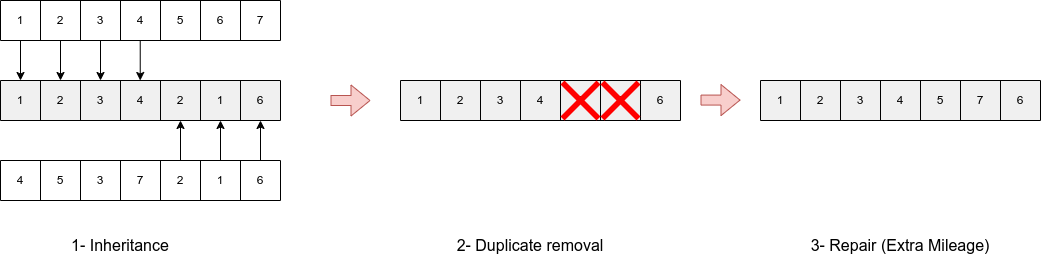

The diagram above was exported from draw.io. Its source (the exported page's mxGraphModel, read from the mxfile embedded in the PNG):
<mxGraphModel dx="4008" dy="1670" grid="1" gridSize="10" guides="1" tooltips="1" connect="1" arrows="1" fold="1" page="1" pageScale="1" pageWidth="850" pageHeight="1100" math="0" shadow="0">
  <root>
    <mxCell id="0" />
    <mxCell id="1" parent="0" />
    <mxCell id="3" value="" style="shape=table;html=1;whiteSpace=wrap;startSize=0;container=1;collapsible=0;childLayout=tableLayout;strokeColor=#000000;fillColor=#F0F0F0;perimeterSpacing=1;fontColor=#000000;" parent="1" vertex="1">
      <mxGeometry x="170" y="140" width="280" height="40" as="geometry" />
    </mxCell>
    <mxCell id="4" value="" style="shape=tableRow;horizontal=0;startSize=0;swimlaneHead=0;swimlaneBody=0;top=0;left=0;bottom=0;right=0;collapsible=0;dropTarget=0;fillColor=none;points=[[0,0.5],[1,0.5]];portConstraint=eastwest;strokeColor=#F0F0F0;fontColor=#000000;" parent="3" vertex="1">
      <mxGeometry width="280" height="40" as="geometry" />
    </mxCell>
    <mxCell id="5" value="1" style="shape=partialRectangle;html=1;whiteSpace=wrap;connectable=0;fillColor=none;top=0;left=0;bottom=0;right=0;overflow=hidden;strokeColor=#F0F0F0;fontColor=#000000;" parent="4" vertex="1">
      <mxGeometry width="40" height="40" as="geometry">
        <mxRectangle width="40" height="40" as="alternateBounds" />
      </mxGeometry>
    </mxCell>
    <mxCell id="6" value="2" style="shape=partialRectangle;html=1;whiteSpace=wrap;connectable=0;fillColor=none;top=0;left=0;bottom=0;right=0;overflow=hidden;strokeColor=#F0F0F0;fontColor=#000000;" parent="4" vertex="1">
      <mxGeometry x="40" width="40" height="40" as="geometry">
        <mxRectangle width="40" height="40" as="alternateBounds" />
      </mxGeometry>
    </mxCell>
    <mxCell id="7" value="3" style="shape=partialRectangle;html=1;whiteSpace=wrap;connectable=0;fillColor=none;top=0;left=0;bottom=0;right=0;overflow=hidden;strokeColor=#F0F0F0;fontColor=#000000;" parent="4" vertex="1">
      <mxGeometry x="80" width="40" height="40" as="geometry">
        <mxRectangle width="40" height="40" as="alternateBounds" />
      </mxGeometry>
    </mxCell>
    <mxCell id="16" value="4" style="shape=partialRectangle;html=1;whiteSpace=wrap;connectable=0;fillColor=none;top=0;left=0;bottom=0;right=0;overflow=hidden;strokeColor=#F0F0F0;fontColor=#000000;" vertex="1" parent="4">
      <mxGeometry x="120" width="40" height="40" as="geometry">
        <mxRectangle width="40" height="40" as="alternateBounds" />
      </mxGeometry>
    </mxCell>
    <mxCell id="17" value="2" style="shape=partialRectangle;html=1;whiteSpace=wrap;connectable=0;fillColor=none;top=0;left=0;bottom=0;right=0;overflow=hidden;strokeColor=#F0F0F0;fontColor=#000000;" vertex="1" parent="4">
      <mxGeometry x="160" width="40" height="40" as="geometry">
        <mxRectangle width="40" height="40" as="alternateBounds" />
      </mxGeometry>
    </mxCell>
    <mxCell id="18" value="1" style="shape=partialRectangle;html=1;whiteSpace=wrap;connectable=0;fillColor=none;top=0;left=0;bottom=0;right=0;overflow=hidden;strokeColor=#F0F0F0;fontColor=#000000;" vertex="1" parent="4">
      <mxGeometry x="200" width="40" height="40" as="geometry">
        <mxRectangle width="40" height="40" as="alternateBounds" />
      </mxGeometry>
    </mxCell>
    <mxCell id="19" value="6" style="shape=partialRectangle;html=1;whiteSpace=wrap;connectable=0;fillColor=none;top=0;left=0;bottom=0;right=0;overflow=hidden;strokeColor=#F0F0F0;fontColor=#000000;" vertex="1" parent="4">
      <mxGeometry x="240" width="40" height="40" as="geometry">
        <mxRectangle width="40" height="40" as="alternateBounds" />
      </mxGeometry>
    </mxCell>
    <mxCell id="20" value="" style="shape=table;html=1;whiteSpace=wrap;startSize=0;container=1;collapsible=0;childLayout=tableLayout;perimeterSpacing=1;" vertex="1" parent="1">
      <mxGeometry x="170" y="220" width="280" height="40" as="geometry" />
    </mxCell>
    <mxCell id="21" value="" style="shape=tableRow;horizontal=0;startSize=0;swimlaneHead=0;swimlaneBody=0;top=0;left=0;bottom=0;right=0;collapsible=0;dropTarget=0;fillColor=none;points=[[0,0.5],[1,0.5]];portConstraint=eastwest;strokeColor=#F0F0F0;fontColor=#000000;" vertex="1" parent="20">
      <mxGeometry width="280" height="40" as="geometry" />
    </mxCell>
    <mxCell id="22" value="4" style="shape=partialRectangle;html=1;whiteSpace=wrap;connectable=0;fillColor=none;top=0;left=0;bottom=0;right=0;overflow=hidden;strokeColor=#F0F0F0;fontColor=#000000;" vertex="1" parent="21">
      <mxGeometry width="40" height="40" as="geometry">
        <mxRectangle width="40" height="40" as="alternateBounds" />
      </mxGeometry>
    </mxCell>
    <mxCell id="23" value="5" style="shape=partialRectangle;html=1;whiteSpace=wrap;connectable=0;fillColor=none;top=0;left=0;bottom=0;right=0;overflow=hidden;strokeColor=#F0F0F0;fontColor=#000000;" vertex="1" parent="21">
      <mxGeometry x="40" width="40" height="40" as="geometry">
        <mxRectangle width="40" height="40" as="alternateBounds" />
      </mxGeometry>
    </mxCell>
    <mxCell id="24" value="3" style="shape=partialRectangle;html=1;whiteSpace=wrap;connectable=0;fillColor=none;top=0;left=0;bottom=0;right=0;overflow=hidden;strokeColor=#F0F0F0;fontColor=#000000;" vertex="1" parent="21">
      <mxGeometry x="80" width="40" height="40" as="geometry">
        <mxRectangle width="40" height="40" as="alternateBounds" />
      </mxGeometry>
    </mxCell>
    <mxCell id="25" value="7" style="shape=partialRectangle;html=1;whiteSpace=wrap;connectable=0;fillColor=none;top=0;left=0;bottom=0;right=0;overflow=hidden;strokeColor=#F0F0F0;fontColor=#000000;" vertex="1" parent="21">
      <mxGeometry x="120" width="40" height="40" as="geometry">
        <mxRectangle width="40" height="40" as="alternateBounds" />
      </mxGeometry>
    </mxCell>
    <mxCell id="26" value="2" style="shape=partialRectangle;html=1;whiteSpace=wrap;connectable=0;fillColor=none;top=0;left=0;bottom=0;right=0;overflow=hidden;strokeColor=#F0F0F0;fontColor=#000000;" vertex="1" parent="21">
      <mxGeometry x="160" width="40" height="40" as="geometry">
        <mxRectangle width="40" height="40" as="alternateBounds" />
      </mxGeometry>
    </mxCell>
    <mxCell id="27" value="1" style="shape=partialRectangle;html=1;whiteSpace=wrap;connectable=0;fillColor=none;top=0;left=0;bottom=0;right=0;overflow=hidden;strokeColor=#F0F0F0;fontColor=#000000;" vertex="1" parent="21">
      <mxGeometry x="200" width="40" height="40" as="geometry">
        <mxRectangle width="40" height="40" as="alternateBounds" />
      </mxGeometry>
    </mxCell>
    <mxCell id="28" value="6" style="shape=partialRectangle;html=1;whiteSpace=wrap;connectable=0;fillColor=none;top=0;left=0;bottom=0;right=0;overflow=hidden;strokeColor=#F0F0F0;fontColor=#000000;" vertex="1" parent="21">
      <mxGeometry x="240" width="40" height="40" as="geometry">
        <mxRectangle width="40" height="40" as="alternateBounds" />
      </mxGeometry>
    </mxCell>
    <mxCell id="33" value="" style="shape=table;html=1;whiteSpace=wrap;startSize=0;container=1;collapsible=0;childLayout=tableLayout;perimeterSpacing=1;labelBackgroundColor=none;" vertex="1" parent="1">
      <mxGeometry x="170" y="60" width="280" height="40" as="geometry" />
    </mxCell>
    <mxCell id="34" value="" style="shape=tableRow;horizontal=0;startSize=0;swimlaneHead=0;swimlaneBody=0;top=0;left=0;bottom=0;right=0;collapsible=0;dropTarget=0;fillColor=none;points=[[0,0.5],[1,0.5]];portConstraint=eastwest;strokeColor=#F0F0F0;fontColor=#000000;labelBackgroundColor=default;" vertex="1" parent="33">
      <mxGeometry width="280" height="40" as="geometry" />
    </mxCell>
    <mxCell id="35" value="1" style="shape=partialRectangle;html=1;whiteSpace=wrap;connectable=0;fillColor=none;top=0;left=0;bottom=0;right=0;overflow=hidden;strokeColor=#F0F0F0;fontColor=#000000;labelBackgroundColor=default;" vertex="1" parent="34">
      <mxGeometry width="40" height="40" as="geometry">
        <mxRectangle width="40" height="40" as="alternateBounds" />
      </mxGeometry>
    </mxCell>
    <mxCell id="36" value="2" style="shape=partialRectangle;html=1;whiteSpace=wrap;connectable=0;fillColor=none;top=0;left=0;bottom=0;right=0;overflow=hidden;strokeColor=#F0F0F0;fontColor=#000000;labelBackgroundColor=default;" vertex="1" parent="34">
      <mxGeometry x="40" width="40" height="40" as="geometry">
        <mxRectangle width="40" height="40" as="alternateBounds" />
      </mxGeometry>
    </mxCell>
    <mxCell id="37" value="3" style="shape=partialRectangle;html=1;whiteSpace=wrap;connectable=0;fillColor=none;top=0;left=0;bottom=0;right=0;overflow=hidden;strokeColor=#F0F0F0;fontColor=#000000;labelBackgroundColor=default;" vertex="1" parent="34">
      <mxGeometry x="80" width="40" height="40" as="geometry">
        <mxRectangle width="40" height="40" as="alternateBounds" />
      </mxGeometry>
    </mxCell>
    <mxCell id="38" value="4" style="shape=partialRectangle;html=1;whiteSpace=wrap;connectable=0;fillColor=none;top=0;left=0;bottom=0;right=0;overflow=hidden;strokeColor=#F0F0F0;fontColor=#000000;labelBackgroundColor=default;" vertex="1" parent="34">
      <mxGeometry x="120" width="40" height="40" as="geometry">
        <mxRectangle width="40" height="40" as="alternateBounds" />
      </mxGeometry>
    </mxCell>
    <mxCell id="39" value="5" style="shape=partialRectangle;html=1;whiteSpace=wrap;connectable=0;fillColor=none;top=0;left=0;bottom=0;right=0;overflow=hidden;strokeColor=#F0F0F0;fontColor=#000000;labelBackgroundColor=default;" vertex="1" parent="34">
      <mxGeometry x="160" width="40" height="40" as="geometry">
        <mxRectangle width="40" height="40" as="alternateBounds" />
      </mxGeometry>
    </mxCell>
    <mxCell id="40" value="6" style="shape=partialRectangle;html=1;whiteSpace=wrap;connectable=0;fillColor=none;top=0;left=0;bottom=0;right=0;overflow=hidden;strokeColor=#F0F0F0;fontColor=#000000;labelBackgroundColor=default;" vertex="1" parent="34">
      <mxGeometry x="200" width="40" height="40" as="geometry">
        <mxRectangle width="40" height="40" as="alternateBounds" />
      </mxGeometry>
    </mxCell>
    <mxCell id="41" value="7" style="shape=partialRectangle;html=1;whiteSpace=wrap;connectable=0;fillColor=none;top=0;left=0;bottom=0;right=0;overflow=hidden;strokeColor=#F0F0F0;fontColor=#000000;labelBackgroundColor=default;" vertex="1" parent="34">
      <mxGeometry x="240" width="40" height="40" as="geometry">
        <mxRectangle width="40" height="40" as="alternateBounds" />
      </mxGeometry>
    </mxCell>
    <mxCell id="42" value="" style="endArrow=classic;html=1;" edge="1" parent="1">
      <mxGeometry width="50" height="50" relative="1" as="geometry">
        <mxPoint x="350" y="220" as="sourcePoint" />
        <mxPoint x="350" y="180" as="targetPoint" />
      </mxGeometry>
    </mxCell>
    <mxCell id="43" value="" style="endArrow=classic;html=1;" edge="1" parent="1">
      <mxGeometry width="50" height="50" relative="1" as="geometry">
        <mxPoint x="390" y="220" as="sourcePoint" />
        <mxPoint x="390" y="180" as="targetPoint" />
      </mxGeometry>
    </mxCell>
    <mxCell id="44" value="" style="endArrow=classic;html=1;" edge="1" parent="1">
      <mxGeometry width="50" height="50" relative="1" as="geometry">
        <mxPoint x="430" y="220" as="sourcePoint" />
        <mxPoint x="430" y="180" as="targetPoint" />
      </mxGeometry>
    </mxCell>
    <mxCell id="45" value="" style="endArrow=classic;html=1;" edge="1" parent="1">
      <mxGeometry width="50" height="50" relative="1" as="geometry">
        <mxPoint x="309.73" y="100" as="sourcePoint" />
        <mxPoint x="309.73" y="140" as="targetPoint" />
      </mxGeometry>
    </mxCell>
    <mxCell id="46" value="" style="endArrow=classic;html=1;" edge="1" parent="1">
      <mxGeometry width="50" height="50" relative="1" as="geometry">
        <mxPoint x="270" y="100" as="sourcePoint" />
        <mxPoint x="270" y="140" as="targetPoint" />
      </mxGeometry>
    </mxCell>
    <mxCell id="47" value="" style="endArrow=classic;html=1;" edge="1" parent="1">
      <mxGeometry width="50" height="50" relative="1" as="geometry">
        <mxPoint x="230" y="100" as="sourcePoint" />
        <mxPoint x="230" y="140" as="targetPoint" />
      </mxGeometry>
    </mxCell>
    <mxCell id="48" value="" style="endArrow=classic;html=1;" edge="1" parent="1">
      <mxGeometry width="50" height="50" relative="1" as="geometry">
        <mxPoint x="190" y="100" as="sourcePoint" />
        <mxPoint x="190" y="140" as="targetPoint" />
      </mxGeometry>
    </mxCell>
    <mxCell id="49" value="" style="shape=table;html=1;whiteSpace=wrap;startSize=0;container=1;collapsible=0;childLayout=tableLayout;strokeColor=#000000;fillColor=#F0F0F0;perimeterSpacing=1;fontColor=#000000;" vertex="1" parent="1">
      <mxGeometry x="570" y="140" width="280" height="40" as="geometry" />
    </mxCell>
    <mxCell id="50" value="" style="shape=tableRow;horizontal=0;startSize=0;swimlaneHead=0;swimlaneBody=0;top=0;left=0;bottom=0;right=0;collapsible=0;dropTarget=0;fillColor=none;points=[[0,0.5],[1,0.5]];portConstraint=eastwest;strokeColor=#F0F0F0;fontColor=#000000;" vertex="1" parent="49">
      <mxGeometry width="280" height="40" as="geometry" />
    </mxCell>
    <mxCell id="51" value="1" style="shape=partialRectangle;html=1;whiteSpace=wrap;connectable=0;fillColor=none;top=0;left=0;bottom=0;right=0;overflow=hidden;strokeColor=#F0F0F0;fontColor=#000000;" vertex="1" parent="50">
      <mxGeometry width="40" height="40" as="geometry">
        <mxRectangle width="40" height="40" as="alternateBounds" />
      </mxGeometry>
    </mxCell>
    <mxCell id="52" value="2" style="shape=partialRectangle;html=1;whiteSpace=wrap;connectable=0;fillColor=none;top=0;left=0;bottom=0;right=0;overflow=hidden;strokeColor=#F0F0F0;fontColor=#000000;" vertex="1" parent="50">
      <mxGeometry x="40" width="40" height="40" as="geometry">
        <mxRectangle width="40" height="40" as="alternateBounds" />
      </mxGeometry>
    </mxCell>
    <mxCell id="53" value="3" style="shape=partialRectangle;html=1;whiteSpace=wrap;connectable=0;fillColor=none;top=0;left=0;bottom=0;right=0;overflow=hidden;strokeColor=#F0F0F0;fontColor=#000000;" vertex="1" parent="50">
      <mxGeometry x="80" width="40" height="40" as="geometry">
        <mxRectangle width="40" height="40" as="alternateBounds" />
      </mxGeometry>
    </mxCell>
    <mxCell id="54" value="4" style="shape=partialRectangle;html=1;whiteSpace=wrap;connectable=0;fillColor=none;top=0;left=0;bottom=0;right=0;overflow=hidden;strokeColor=#F0F0F0;fontColor=#000000;" vertex="1" parent="50">
      <mxGeometry x="120" width="40" height="40" as="geometry">
        <mxRectangle width="40" height="40" as="alternateBounds" />
      </mxGeometry>
    </mxCell>
    <mxCell id="55" value="2" style="shape=partialRectangle;html=1;whiteSpace=wrap;connectable=0;fillColor=none;top=0;left=0;bottom=0;right=0;overflow=hidden;strokeColor=#F0F0F0;fontColor=#000000;" vertex="1" parent="50">
      <mxGeometry x="160" width="40" height="40" as="geometry">
        <mxRectangle width="40" height="40" as="alternateBounds" />
      </mxGeometry>
    </mxCell>
    <mxCell id="56" value="1" style="shape=partialRectangle;html=1;whiteSpace=wrap;connectable=0;fillColor=none;top=0;left=0;bottom=0;right=0;overflow=hidden;strokeColor=#F0F0F0;fontColor=#000000;" vertex="1" parent="50">
      <mxGeometry x="200" width="40" height="40" as="geometry">
        <mxRectangle width="40" height="40" as="alternateBounds" />
      </mxGeometry>
    </mxCell>
    <mxCell id="57" value="6" style="shape=partialRectangle;html=1;whiteSpace=wrap;connectable=0;fillColor=none;top=0;left=0;bottom=0;right=0;overflow=hidden;strokeColor=#F0F0F0;fontColor=#000000;" vertex="1" parent="50">
      <mxGeometry x="240" width="40" height="40" as="geometry">
        <mxRectangle width="40" height="40" as="alternateBounds" />
      </mxGeometry>
    </mxCell>
    <mxCell id="58" value="" style="shape=mxgraph.mockup.markup.redX;fillColor=#ff0000;html=1;shadow=0;strokeColor=none;labelBackgroundColor=none;" vertex="1" parent="1">
      <mxGeometry x="730" y="140" width="40" height="40" as="geometry" />
    </mxCell>
    <mxCell id="59" value="" style="shape=mxgraph.mockup.markup.redX;fillColor=#ff0000;html=1;shadow=0;strokeColor=none;labelBackgroundColor=none;" vertex="1" parent="1">
      <mxGeometry x="770" y="140" width="40" height="40" as="geometry" />
    </mxCell>
    <mxCell id="66" value="" style="shape=table;html=1;whiteSpace=wrap;startSize=0;container=1;collapsible=0;childLayout=tableLayout;strokeColor=#000000;fillColor=#F0F0F0;perimeterSpacing=1;fontColor=#000000;" vertex="1" parent="1">
      <mxGeometry x="930" y="140" width="280" height="40" as="geometry" />
    </mxCell>
    <mxCell id="67" value="" style="shape=tableRow;horizontal=0;startSize=0;swimlaneHead=0;swimlaneBody=0;top=0;left=0;bottom=0;right=0;collapsible=0;dropTarget=0;fillColor=none;points=[[0,0.5],[1,0.5]];portConstraint=eastwest;strokeColor=#F0F0F0;fontColor=#000000;" vertex="1" parent="66">
      <mxGeometry width="280" height="40" as="geometry" />
    </mxCell>
    <mxCell id="68" value="1" style="shape=partialRectangle;html=1;whiteSpace=wrap;connectable=0;fillColor=none;top=0;left=0;bottom=0;right=0;overflow=hidden;strokeColor=#F0F0F0;fontColor=#000000;" vertex="1" parent="67">
      <mxGeometry width="40" height="40" as="geometry">
        <mxRectangle width="40" height="40" as="alternateBounds" />
      </mxGeometry>
    </mxCell>
    <mxCell id="69" value="2" style="shape=partialRectangle;html=1;whiteSpace=wrap;connectable=0;fillColor=none;top=0;left=0;bottom=0;right=0;overflow=hidden;strokeColor=#F0F0F0;fontColor=#000000;" vertex="1" parent="67">
      <mxGeometry x="40" width="40" height="40" as="geometry">
        <mxRectangle width="40" height="40" as="alternateBounds" />
      </mxGeometry>
    </mxCell>
    <mxCell id="70" value="3" style="shape=partialRectangle;html=1;whiteSpace=wrap;connectable=0;fillColor=none;top=0;left=0;bottom=0;right=0;overflow=hidden;strokeColor=#F0F0F0;fontColor=#000000;" vertex="1" parent="67">
      <mxGeometry x="80" width="40" height="40" as="geometry">
        <mxRectangle width="40" height="40" as="alternateBounds" />
      </mxGeometry>
    </mxCell>
    <mxCell id="71" value="4" style="shape=partialRectangle;html=1;whiteSpace=wrap;connectable=0;fillColor=none;top=0;left=0;bottom=0;right=0;overflow=hidden;strokeColor=#F0F0F0;fontColor=#000000;" vertex="1" parent="67">
      <mxGeometry x="120" width="40" height="40" as="geometry">
        <mxRectangle width="40" height="40" as="alternateBounds" />
      </mxGeometry>
    </mxCell>
    <mxCell id="72" value="5" style="shape=partialRectangle;html=1;whiteSpace=wrap;connectable=0;fillColor=none;top=0;left=0;bottom=0;right=0;overflow=hidden;strokeColor=#F0F0F0;fontColor=#000000;" vertex="1" parent="67">
      <mxGeometry x="160" width="40" height="40" as="geometry">
        <mxRectangle width="40" height="40" as="alternateBounds" />
      </mxGeometry>
    </mxCell>
    <mxCell id="73" value="7" style="shape=partialRectangle;html=1;whiteSpace=wrap;connectable=0;fillColor=none;top=0;left=0;bottom=0;right=0;overflow=hidden;strokeColor=#F0F0F0;fontColor=#000000;" vertex="1" parent="67">
      <mxGeometry x="200" width="40" height="40" as="geometry">
        <mxRectangle width="40" height="40" as="alternateBounds" />
      </mxGeometry>
    </mxCell>
    <mxCell id="74" value="6" style="shape=partialRectangle;html=1;whiteSpace=wrap;connectable=0;fillColor=none;top=0;left=0;bottom=0;right=0;overflow=hidden;strokeColor=#F0F0F0;fontColor=#000000;" vertex="1" parent="67">
      <mxGeometry x="240" width="40" height="40" as="geometry">
        <mxRectangle width="40" height="40" as="alternateBounds" />
      </mxGeometry>
    </mxCell>
    <mxCell id="75" value="1- Inheritance" style="text;html=1;strokeColor=none;fillColor=none;align=center;verticalAlign=middle;whiteSpace=wrap;rounded=0;labelBackgroundColor=none;fontSize=16;" vertex="1" parent="1">
      <mxGeometry x="210" y="290" width="160" height="30" as="geometry" />
    </mxCell>
    <mxCell id="76" value="" style="shape=flexArrow;endArrow=classic;html=1;fillColor=#f8cecc;strokeColor=#b85450;" edge="1" parent="1">
      <mxGeometry width="50" height="50" relative="1" as="geometry">
        <mxPoint x="500" y="160" as="sourcePoint" />
        <mxPoint x="540" y="160" as="targetPoint" />
      </mxGeometry>
    </mxCell>
    <mxCell id="77" value="" style="shape=flexArrow;endArrow=classic;html=1;fillColor=#f8cecc;strokeColor=#b85450;" edge="1" parent="1">
      <mxGeometry width="50" height="50" relative="1" as="geometry">
        <mxPoint x="870" y="159.58" as="sourcePoint" />
        <mxPoint x="910" y="159.58" as="targetPoint" />
      </mxGeometry>
    </mxCell>
    <mxCell id="78" value="2- Duplicate removal" style="text;html=1;strokeColor=none;fillColor=none;align=center;verticalAlign=middle;whiteSpace=wrap;rounded=0;labelBackgroundColor=none;fontSize=16;" vertex="1" parent="1">
      <mxGeometry x="620" y="290" width="160" height="30" as="geometry" />
    </mxCell>
    <mxCell id="79" value="3- Repair (Extra Mileage)" style="text;html=1;strokeColor=none;fillColor=none;align=center;verticalAlign=middle;whiteSpace=wrap;rounded=0;labelBackgroundColor=none;fontSize=16;" vertex="1" parent="1">
      <mxGeometry x="970" y="290" width="200" height="30" as="geometry" />
    </mxCell>
  </root>
</mxGraphModel>